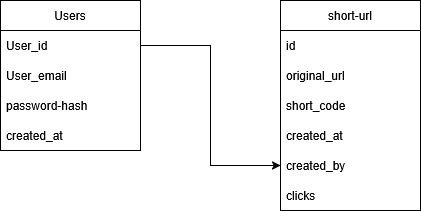

The diagram above was exported from draw.io. Its source (the exported page's mxGraphModel, read from the mxfile embedded in the PNG):
<mxGraphModel dx="1030" dy="563" grid="1" gridSize="10" guides="1" tooltips="1" connect="1" arrows="1" fold="1" page="1" pageScale="1" pageWidth="850" pageHeight="1100" math="0" shadow="0">
  <root>
    <mxCell id="0" />
    <mxCell id="1" parent="0" />
    <mxCell id="iZvpFzXYJ89zujQf82_I-1" parent="1" style="swimlane;fontStyle=0;childLayout=stackLayout;horizontal=1;startSize=30;horizontalStack=0;resizeParent=1;resizeParentMax=0;resizeLast=0;collapsible=1;marginBottom=0;whiteSpace=wrap;html=1;" value="Users" vertex="1">
      <mxGeometry height="150" width="140" x="170" y="140" as="geometry" />
    </mxCell>
    <mxCell id="iZvpFzXYJ89zujQf82_I-2" parent="iZvpFzXYJ89zujQf82_I-1" style="text;strokeColor=none;fillColor=none;align=left;verticalAlign=middle;spacingLeft=4;spacingRight=4;overflow=hidden;points=[[0,0.5],[1,0.5]];portConstraint=eastwest;rotatable=0;whiteSpace=wrap;html=1;" value="User_id" vertex="1">
      <mxGeometry height="30" width="140" y="30" as="geometry" />
    </mxCell>
    <mxCell id="iZvpFzXYJ89zujQf82_I-3" parent="iZvpFzXYJ89zujQf82_I-1" style="text;strokeColor=none;fillColor=none;align=left;verticalAlign=middle;spacingLeft=4;spacingRight=4;overflow=hidden;points=[[0,0.5],[1,0.5]];portConstraint=eastwest;rotatable=0;whiteSpace=wrap;html=1;" value="User_email" vertex="1">
      <mxGeometry height="30" width="140" y="60" as="geometry" />
    </mxCell>
    <mxCell id="iZvpFzXYJ89zujQf82_I-4" parent="iZvpFzXYJ89zujQf82_I-1" style="text;strokeColor=none;fillColor=none;align=left;verticalAlign=middle;spacingLeft=4;spacingRight=4;overflow=hidden;points=[[0,0.5],[1,0.5]];portConstraint=eastwest;rotatable=0;whiteSpace=wrap;html=1;" value="password-hash" vertex="1">
      <mxGeometry height="30" width="140" y="90" as="geometry" />
    </mxCell>
    <mxCell id="iZvpFzXYJ89zujQf82_I-5" parent="iZvpFzXYJ89zujQf82_I-1" style="text;strokeColor=none;fillColor=none;align=left;verticalAlign=middle;spacingLeft=4;spacingRight=4;overflow=hidden;points=[[0,0.5],[1,0.5]];portConstraint=eastwest;rotatable=0;whiteSpace=wrap;html=1;" value="created_at" vertex="1">
      <mxGeometry height="30" width="140" y="120" as="geometry" />
    </mxCell>
    <mxCell id="iZvpFzXYJ89zujQf82_I-6" parent="1" style="swimlane;fontStyle=0;childLayout=stackLayout;horizontal=1;startSize=30;horizontalStack=0;resizeParent=1;resizeParentMax=0;resizeLast=0;collapsible=1;marginBottom=0;whiteSpace=wrap;html=1;" value="short-url" vertex="1">
      <mxGeometry height="210" width="140" x="450" y="140" as="geometry" />
    </mxCell>
    <mxCell id="iZvpFzXYJ89zujQf82_I-7" parent="iZvpFzXYJ89zujQf82_I-6" style="text;strokeColor=none;fillColor=none;align=left;verticalAlign=middle;spacingLeft=4;spacingRight=4;overflow=hidden;points=[[0,0.5],[1,0.5]];portConstraint=eastwest;rotatable=0;whiteSpace=wrap;html=1;" value="id" vertex="1">
      <mxGeometry height="30" width="140" y="30" as="geometry" />
    </mxCell>
    <mxCell id="iZvpFzXYJ89zujQf82_I-8" parent="iZvpFzXYJ89zujQf82_I-6" style="text;strokeColor=none;fillColor=none;align=left;verticalAlign=middle;spacingLeft=4;spacingRight=4;overflow=hidden;points=[[0,0.5],[1,0.5]];portConstraint=eastwest;rotatable=0;whiteSpace=wrap;html=1;" value="original_url" vertex="1">
      <mxGeometry height="30" width="140" y="60" as="geometry" />
    </mxCell>
    <mxCell id="iZvpFzXYJ89zujQf82_I-9" parent="iZvpFzXYJ89zujQf82_I-6" style="text;strokeColor=none;fillColor=none;align=left;verticalAlign=middle;spacingLeft=4;spacingRight=4;overflow=hidden;points=[[0,0.5],[1,0.5]];portConstraint=eastwest;rotatable=0;whiteSpace=wrap;html=1;" value="short_code" vertex="1">
      <mxGeometry height="30" width="140" y="90" as="geometry" />
    </mxCell>
    <mxCell id="iZvpFzXYJ89zujQf82_I-10" parent="iZvpFzXYJ89zujQf82_I-6" style="text;strokeColor=none;fillColor=none;align=left;verticalAlign=middle;spacingLeft=4;spacingRight=4;overflow=hidden;points=[[0,0.5],[1,0.5]];portConstraint=eastwest;rotatable=0;whiteSpace=wrap;html=1;" value="created_at" vertex="1">
      <mxGeometry height="30" width="140" y="120" as="geometry" />
    </mxCell>
    <mxCell id="iZvpFzXYJ89zujQf82_I-11" parent="iZvpFzXYJ89zujQf82_I-6" style="text;strokeColor=none;fillColor=none;align=left;verticalAlign=middle;spacingLeft=4;spacingRight=4;overflow=hidden;points=[[0,0.5],[1,0.5]];portConstraint=eastwest;rotatable=0;whiteSpace=wrap;html=1;" value="&lt;div&gt;created_by&lt;/div&gt;" vertex="1">
      <mxGeometry height="30" width="140" y="150" as="geometry" />
    </mxCell>
    <mxCell id="iZvpFzXYJ89zujQf82_I-12" parent="iZvpFzXYJ89zujQf82_I-6" style="text;strokeColor=none;fillColor=none;align=left;verticalAlign=middle;spacingLeft=4;spacingRight=4;overflow=hidden;points=[[0,0.5],[1,0.5]];portConstraint=eastwest;rotatable=0;whiteSpace=wrap;html=1;" value="clicks" vertex="1">
      <mxGeometry height="30" width="140" y="180" as="geometry" />
    </mxCell>
    <mxCell id="iZvpFzXYJ89zujQf82_I-13" edge="1" parent="1" source="iZvpFzXYJ89zujQf82_I-2" style="endArrow=classic;html=1;rounded=0;exitX=1;exitY=0.5;exitDx=0;exitDy=0;entryX=0;entryY=0.5;entryDx=0;entryDy=0;edgeStyle=orthogonalEdgeStyle;" target="iZvpFzXYJ89zujQf82_I-11" value="">
      <mxGeometry height="50" relative="1" width="50" as="geometry">
        <mxPoint x="400" y="320" as="sourcePoint" />
        <mxPoint x="450" y="270" as="targetPoint" />
      </mxGeometry>
    </mxCell>
  </root>
</mxGraphModel>